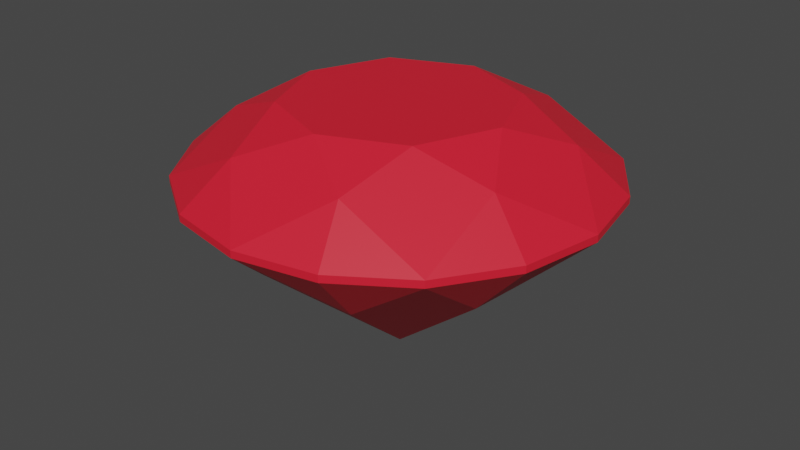 # Source: Crystal_Test.blend  (saved by Blender 3.3.6; exported with 4.5.12 LTS)
import bpy
from mathutils import Matrix  # noqa: F401  (used for matrix-valued properties, if any)

bpy.ops.wm.read_factory_settings(use_empty=True)
scene = bpy.context.scene
scene.name = 'Scene'

# ---- collections
col_collection = bpy.data.collections.new('Collection'); scene.collection.children.link(col_collection)

# ---- materials (node trees are filled in below, after node groups)
mat_crystal = bpy.data.materials.new('Crystal')
mat_crystal.use_transparent_shadow = False

# ---- material node trees
mat_crystal.use_nodes = True; mat_crystal.node_tree.nodes.clear()
_N = mat_crystal.node_tree.nodes; _L = mat_crystal.node_tree.links
n0 = _N.new('ShaderNodeBsdfPrincipled'); n0.name = 'Principled BSDF'; n0.location = (10, 300)
n0.distribution = 'GGX'
n0.subsurface_method = 'RANDOM_WALK_SKIN'
n0.inputs[0].default_value = (0.8, 0.01274, 0.03225, 1.0)
n0.inputs[3].default_value = 1.45
n0.inputs[27].default_value = (0.0, 0.0, 0.0, 1.0)
n0.inputs[28].default_value = 1.0
n1 = _N.new('ShaderNodeOutputMaterial'); n1.name = 'Material Output'; n1.location = (300, 300)
_L.new(n0.outputs[0], n1.inputs[0])
n1.is_active_output = True

# ---- world
world_world = bpy.data.worlds.new('World'); scene.world = world_world
world_world.use_nodes = True; world_world.node_tree.nodes.clear()
_N = world_world.node_tree.nodes; _L = world_world.node_tree.links
n0 = _N.new('ShaderNodeOutputWorld'); n0.name = 'World Output'; n0.location = (300, 300)
n1 = _N.new('ShaderNodeBackground'); n1.name = 'Background'; n1.location = (10, 300)
n1.inputs[0].default_value = (0.05088, 0.05088, 0.05088, 1.0)
_L.new(n1.outputs[0], n0.inputs[0])
n0.is_active_output = True
world_world.color = (0.05088, 0.05088, 0.05088)
world_world.use_sun_shadow = False
world_world.sun_shadow_jitter_overblur = 0.0

# ---- meshes
me_dmesh = bpy.data.meshes.new('dmesh')
me_dmesh.from_pydata([(1.0, 0.0, 0.0), (0.9239, 0.3827, 0.0), (0.7071, 0.7071, 0.0), (0.3827, 0.9239, 0.0), (-4.371e-08, 1.0, 0.0), (-0.3827, 0.9239, 0.0), (-0.7071, 0.7071, 0.0), (-0.9239, 0.3827, 0.0), (-1.0, -8.742e-08, 0.0), (-0.9239, -0.3827, 0.0), (-0.7071, -0.7071, 0.0), (-0.3827, -0.9239, 0.0), (1.192e-08, -1.0, 0.0), (0.3827, -0.9239, 0.0), (0.7071, -0.7071, 0.0), (0.9239, -0.3827, 0.0), (1.0, 0.0, 0.034), (0.9239, 0.3827, 0.034), (0.7071, 0.7071, 0.034), (0.3827, 0.9239, 0.034), (-4.371e-08, 1.0, 0.034), (-0.3827, 0.9239, 0.034), (-0.7071, 0.7071, 0.034), (-0.9239, 0.3827, 0.034), (-1.0, -8.742e-08, 0.034), (-0.9239, -0.3827, 0.034), (-0.7071, -0.7071, 0.034), (-0.3827, -0.9239, 0.034), (1.192e-08, -1.0, 0.034), (0.3827, -0.9239, 0.034), (0.7071, -0.7071, 0.034), (0.9239, -0.3827, 0.034), (0.7104, 0.2943, 0.2336), (0.2943, 0.7104, 0.2336), (-0.2943, 0.7104, 0.2336), (-0.7104, 0.2943, 0.2336), (-0.7104, -0.2943, 0.2336), (-0.2943, -0.7104, 0.2336), (0.2943, -0.7104, 0.2336), (0.7104, -0.2943, 0.2336), (0.53, 0.0, 0.358), (0.3748, 0.3748, 0.358), (-2.317e-08, 0.53, 0.358), (-0.3748, 0.3748, 0.358), (-0.53, -4.633e-08, 0.358), (-0.3748, -0.3748, 0.358), (6.32e-09, -0.53, 0.358), (0.3748, -0.3748, 0.358), (0.6124, 0.2537, -0.3341), (0.2537, 0.6124, -0.3341), (-0.2537, 0.6124, -0.3341), (-0.6124, 0.2537, -0.3341), (-0.6124, -0.2537, -0.3341), (-0.2537, -0.6124, -0.3341), (0.2537, -0.6124, -0.3341), (0.6124, -0.2537, -0.3341), (0.0, 0.0, -0.862)], [], [(0, 1, 17, 16), (1, 2, 18, 17), (2, 3, 19, 18), (3, 4, 20, 19), (4, 5, 21, 20), (5, 6, 22, 21), (6, 7, 23, 22), (7, 8, 24, 23), (8, 9, 25, 24), (9, 10, 26, 25), (10, 11, 27, 26), (11, 12, 28, 27), (12, 13, 29, 28), (13, 14, 30, 29), (14, 15, 31, 30), (15, 0, 16, 31), (16, 39, 31), (31, 39, 30), (17, 18, 32), (17, 32, 16), (19, 20, 33), (19, 33, 18), (21, 22, 34), (21, 34, 20), (23, 24, 35), (23, 35, 22), (25, 26, 36), (25, 36, 24), (27, 28, 37), (27, 37, 26), (29, 30, 38), (29, 38, 28), (40, 32, 41), (41, 32, 18, 33), (41, 33, 42), (42, 33, 20, 34), (42, 34, 43), (43, 34, 22, 35), (43, 35, 44), (44, 35, 24, 36), (44, 36, 45), (45, 36, 26, 37), (45, 37, 46), (46, 37, 28, 38), (46, 38, 47), (47, 38, 30, 39), (47, 39, 40), (16, 32, 40, 39), (40, 41, 42, 43, 44, 45, 46, 47), (0, 48, 1), (0, 15, 55), (2, 49, 3), (2, 1, 48), (4, 50, 5), (4, 3, 49), (6, 51, 7), (6, 5, 50), (8, 52, 9), (8, 7, 51), (10, 53, 11), (10, 9, 52), (12, 54, 13), (12, 11, 53), (14, 55, 15), (14, 13, 54), (0, 55, 56, 48), (2, 48, 56, 49), (4, 49, 56, 50), (6, 50, 56, 51), (8, 51, 56, 52), (10, 52, 56, 53), (12, 53, 56, 54), (14, 54, 56, 55)])
me_dmesh.materials.append(mat_crystal)
me_dmesh.update()

# ---- objects
ob_dobj = bpy.data.objects.new('dobj', me_dmesh)

# ---- transforms, parenting, visibility, modifiers, constraints
ob_dobj.location = (0.0, 0.0, 0.0)

# ---- collection membership
col_collection.objects.link(ob_dobj)

# ---- scene / render settings (as saved in the file)
scene.frame_start = 1; scene.frame_end = 250; scene.frame_set(1)
scene.render.engine = 'BLENDER_EEVEE_NEXT'
scene.cycles.sampling_pattern = 'TABULATED_SOBOL'
scene.cycles.use_light_tree = False
scene.view_settings.view_transform = 'Filmic'
bpy.context.view_layer.update()

# ---- added for rendering (the .blend has no active camera and no usable light): camera, sun
cam_auto = bpy.data.cameras.new('AutoCamera')
cam_auto.lens = 50.0
cam_auto.sensor_width = 36.0
cam_auto.clip_end = 1000.0
ob_auto_camera = bpy.data.objects.new('AutoCamera', cam_auto)
scene.collection.objects.link(ob_auto_camera)
ob_auto_camera.location = (2.84999, -3.41999, 2.02799)
ob_auto_camera.rotation_euler = (1.09748, -7.21219e-08, 0.694738)
scene.camera = ob_auto_camera
light_auto_sun = bpy.data.lights.new('AutoSun', 'SUN')
light_auto_sun.energy = 3.0
light_auto_sun.angle = 0.0523599
ob_auto_sun = bpy.data.objects.new('AutoSun', light_auto_sun)
scene.collection.objects.link(ob_auto_sun)
ob_auto_sun.rotation_euler = (0.872665, 0.174533, 0.523599)
bpy.context.view_layer.update()
